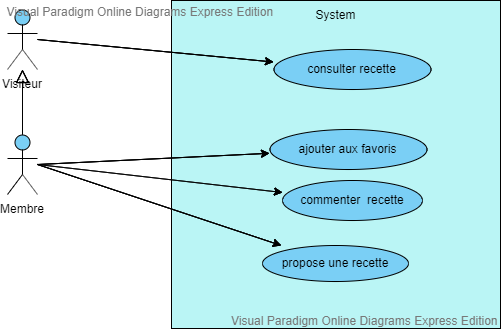

The diagram above was exported from draw.io. Its source (the exported page's mxGraphModel, read from the mxfile embedded in the PNG):
<mxGraphModel version="20190830" sfct="XwYB6VnuAqfGRMhEr7eQ40Ti1P2LtNvZpJgkabyU58F3dzSOmcWDlIKoHsj9xC" diagramType="UseCaseDiagram" vpId="3xKaYnaG2YVE5QAn" gridEnabled="false" gridColor="#e0e0e0" gridSize="10" guidesEnabled="true" pageVisible="true" page="1" pageWidth="1169" pageHeight="827" connectionArrowsEnabled="true" connectionPointsEnabled="true" mathEnabled="false" shadowVisible="false">
  <root>
    <UserObject label="" modelVpId="9xKaYnaG2YVE5QAj" vpId="9xKaYnaG2YVE5QAk" id="0">
      <mxCell />
    </UserObject>
    <UserObject label="" modelVpId="TxKaYnaG2YVE5QAl" vpId="TxKaYnaG2YVE5QAm" id="1">
      <mxCell parent="0" />
    </UserObject>
    <UserObject label="System" vpId="NxKaYnaG2YVE5QAL" modelVpId="txKaYnaG2YVE5QAM" id="2">
      <mxCell style="shape=eWdzvy;fillColor=#BAF5F5;verticalAlign=top" vertex="1" parent="1">
        <mxGeometry x="347" y="115" width="329" height="328" as="geometry" />
      </mxCell>
    </UserObject>
    <UserObject label="consulter recette" vpId="txKaYnaG2YVE5QAN" modelVpId="txKaYnaG2YVE5QAO" id="3">
      <mxCell style="shape=4dvY2dv;fillColor=#7ACFF5" vertex="1" parent="2">
        <mxGeometry x="102" y="49" width="157" height="40" as="geometry" />
      </mxCell>
    </UserObject>
    <UserObject label="ajouter aux favoris" vpId="txKaYnaG2YVE5QAP" modelVpId="txKaYnaG2YVE5QAQ" id="4">
      <mxCell style="shape=4dvY2dv;fillColor=#7ACFF5" vertex="1" parent="2">
        <mxGeometry x="98" y="129" width="157" height="40" as="geometry" />
      </mxCell>
    </UserObject>
    <UserObject label="commenter  recette" vpId="txKaYnaG2YVE5QAR" modelVpId="txKaYnaG2YVE5QAS" id="5">
      <mxCell style="shape=4dvY2dv;fillColor=#7ACFF5" vertex="1" parent="2">
        <mxGeometry x="111" y="180" width="140" height="40" as="geometry" />
      </mxCell>
    </UserObject>
    <UserObject label="propose une recette" vpId="txKaYnaG2YVE5QAT" modelVpId="txKaYnaG2YVE5QAU" id="6">
      <mxCell style="shape=4dvY2dv;fillColor=#7ACFF5" vertex="1" parent="2">
        <mxGeometry x="91" y="245" width="146" height="36" as="geometry" />
      </mxCell>
    </UserObject>
    <UserObject label="Visiteur" vpId="txKaYnaG2YVE5QAV" modelVpId="txKaYnaG2YVE5QAW" id="7">
      <mxCell style="shape=Xtz53;fillColor=#7ACFF5;verticalLabelPosition=bottom;verticalAlign=top" vertex="1" parent="1">
        <mxGeometry x="183" y="124" width="30" height="60" as="geometry" />
      </mxCell>
    </UserObject>
    <UserObject label="" vpId="txKaYnaG2YVE5QAX" modelVpId="txKaYnaG2YVE5QAY" id="8">
      <mxCell style="exitX=1;exitY=0.5;exitDx=0;exitDy=0;" edge="1" source="7" target="3" parent="1">
        <mxGeometry relative="1" as="geometry">
          <mxPoint x="331" y="165" as="edgeLabelOffset" />
        </mxGeometry>
        <Array as="absPoints">
          <mxPoint x="213" y="154" />
          <mxPoint x="449" y="177" />
        </Array>
      </mxCell>
    </UserObject>
    <UserObject label="Membre" vpId="txKaYnaG2YVE5QAZ" modelVpId="txKaYnaG2YVE5QAa" id="9">
      <mxCell style="shape=Xtz53;fillColor=#7ACFF5;verticalLabelPosition=bottom;verticalAlign=top" vertex="1" parent="1">
        <mxGeometry x="183" y="249" width="30" height="60" as="geometry" />
      </mxCell>
    </UserObject>
    <UserObject label="" vpId="txKaYnaG2YVE5QAb" modelVpId="txKaYnaG2YVE5QAc" id="10">
      <mxCell style="shape=nvUv32bgD2zg5U;exitX=0.5;exitY=1;exitDx=0;exitDy=0;" edge="1" source="7" target="9" parent="1">
        <mxGeometry relative="1" as="geometry">
          <mxPoint x="198" y="217" as="edgeLabelOffset" />
        </mxGeometry>
        <Array as="absPoints">
          <mxPoint x="198" y="184" />
          <mxPoint x="198" y="249" />
        </Array>
      </mxCell>
    </UserObject>
    <UserObject label="" vpId="txKaYnaG2YVE5QAd" modelVpId="txKaYnaG2YVE5QAe" id="11">
      <mxCell style="exitX=1;exitY=0.5;exitDx=0;exitDy=0;" edge="1" source="9" target="4" parent="1">
        <mxGeometry relative="1" as="geometry">
          <mxPoint x="329" y="273" as="edgeLabelOffset" />
        </mxGeometry>
        <Array as="absPoints">
          <mxPoint x="213" y="279" />
          <mxPoint x="445" y="268" />
        </Array>
      </mxCell>
    </UserObject>
    <UserObject label="" vpId="txKaYnaG2YVE5QAf" modelVpId="txKaYnaG2YVE5QAg" id="12">
      <mxCell style="exitX=1;exitY=0.5;exitDx=0;exitDy=0;" edge="1" source="9" target="5" parent="1">
        <mxGeometry relative="1" as="geometry">
          <mxPoint x="335" y="293" as="edgeLabelOffset" />
        </mxGeometry>
        <Array as="absPoints">
          <mxPoint x="213" y="279" />
          <mxPoint x="458" y="307" />
        </Array>
      </mxCell>
    </UserObject>
    <UserObject label="" vpId="txKaYnaG2YVE5QAh" modelVpId="txKaYnaG2YVE5QAi" id="13">
      <mxCell style="exitX=1;exitY=0.5;exitDx=0;exitDy=0;" edge="1" source="9" target="6" parent="1">
        <mxGeometry relative="1" as="geometry">
          <mxPoint x="334" y="319" as="edgeLabelOffset" />
        </mxGeometry>
        <Array as="absPoints">
          <mxPoint x="213" y="279" />
          <mxPoint x="457" y="360" />
        </Array>
      </mxCell>
    </UserObject>
  </root>
  <LibraryIds>
    <Item id="38e860ca-59d0-4e55-b040-3df56a5555a0" />
  </LibraryIds>
</mxGraphModel>